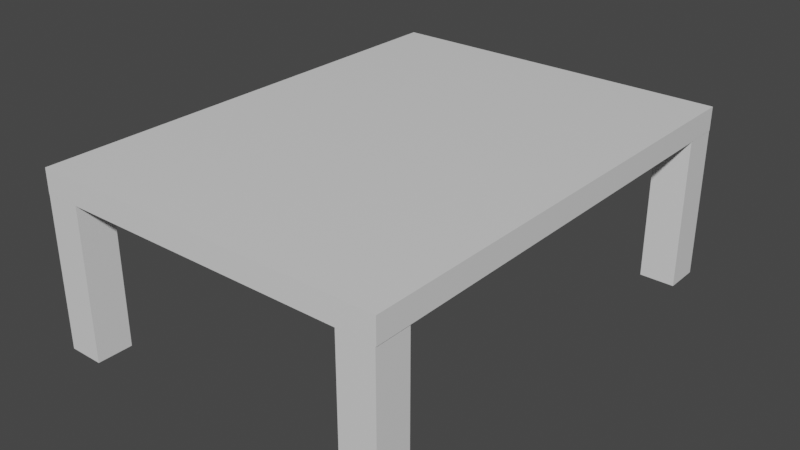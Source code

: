 # Source: woodTable.blend  (saved by Blender 2.92.15; exported with 4.5.12 LTS)
import bpy
from mathutils import Matrix  # noqa: F401  (used for matrix-valued properties, if any)

bpy.ops.wm.read_factory_settings(use_empty=True)
scene = bpy.context.scene
scene.name = 'Scene'

# ---- collections
col_collection = bpy.data.collections.new('Collection'); scene.collection.children.link(col_collection)

# ---- materials (node trees are filled in below, after node groups)
mat_material = bpy.data.materials.new('Material')
mat_material.alpha_threshold = 0.0
mat_material.use_transparent_shadow = False
mat_material.line_color = (0.0, 0.0, 0.0, 1.0)

# ---- material node trees
mat_material.use_nodes = True; mat_material.node_tree.nodes.clear()
_N = mat_material.node_tree.nodes; _L = mat_material.node_tree.links
n0 = _N.new('ShaderNodeOutputMaterial'); n0.name = 'Material Output'; n0.location = (300, 300)
n1 = _N.new('ShaderNodeBsdfPrincipled'); n1.name = 'Principled BSDF'; n1.location = (10, 300)
n1.distribution = 'GGX'
n1.subsurface_method = 'BURLEY'
n1.inputs[2].default_value = 0.4
n1.inputs[3].default_value = 1.45
n1.inputs[27].default_value = (0.0, 0.0, 0.0, 1.0)
n1.inputs[28].default_value = 1.0
_L.new(n1.outputs[0], n0.inputs[0])
n0.is_active_output = True

# ---- world
world_world = bpy.data.worlds.new('World'); scene.world = world_world
world_world.use_nodes = True; world_world.node_tree.nodes.clear()
_N = world_world.node_tree.nodes; _L = world_world.node_tree.links
n0 = _N.new('ShaderNodeOutputWorld'); n0.name = 'World Output'; n0.location = (300, 300)
n1 = _N.new('ShaderNodeBackground'); n1.name = 'Background'; n1.location = (10, 300)
n1.inputs[0].default_value = (0.05088, 0.05088, 0.05088, 1.0)
_L.new(n1.outputs[0], n0.inputs[0])
n0.is_active_output = True
world_world.color = (0.05088, 0.05088, 0.05088)
world_world.use_sun_shadow = False
world_world.sun_shadow_jitter_overblur = 0.0

# ---- meshes
me_cube_001 = bpy.data.meshes.new('Cube.001')
me_cube_001.from_pydata([(1.498, 1.998, 0.02249), (1.498, 1.998, -1.378), (1.498, 1.698, 0.02249), (1.498, 1.698, -1.378), (1.198, 1.998, 0.02249), (1.198, 1.998, -1.378), (1.198, 1.698, 0.02249), (1.198, 1.698, -1.378), (1.5, 2.0, 0.1), (1.5, 2.0, -0.1), (1.5, -2.0, 0.1), (1.5, -2.0, -0.1), (-1.5, 2.0, 0.1), (-1.5, 2.0, -0.1), (-1.5, -2.0, 0.1), (-1.5, -2.0, -0.1), (-1.199, 1.998, 0.02249), (-1.199, 1.998, -1.378), (-1.199, 1.698, 0.02249), (-1.199, 1.698, -1.378), (-1.499, 1.998, 0.02249), (-1.499, 1.998, -1.378), (-1.499, 1.698, 0.02249), (-1.499, 1.698, -1.378), (-1.199, -1.699, 0.02249), (-1.199, -1.699, -1.378), (-1.199, -1.999, 0.02249), (-1.199, -1.999, -1.378), (-1.499, -1.699, 0.02249), (-1.499, -1.699, -1.378), (-1.499, -1.999, 0.02249), (-1.499, -1.999, -1.378), (1.493, -1.699, 0.02249), (1.493, -1.699, -1.378), (1.493, -1.999, 0.02249), (1.493, -1.999, -1.378), (1.193, -1.699, 0.02249), (1.193, -1.699, -1.378), (1.193, -1.999, 0.02249), (1.193, -1.999, -1.378)], [], [(0, 4, 6, 2), (3, 2, 6, 7), (7, 6, 4, 5), (5, 1, 3, 7), (1, 0, 2, 3), (5, 4, 0, 1), (8, 12, 14, 10), (11, 10, 14, 15), (15, 14, 12, 13), (13, 9, 11, 15), (9, 8, 10, 11), (13, 12, 8, 9), (16, 20, 22, 18), (19, 18, 22, 23), (23, 22, 20, 21), (21, 17, 19, 23), (17, 16, 18, 19), (21, 20, 16, 17), (24, 28, 30, 26), (27, 26, 30, 31), (31, 30, 28, 29), (29, 25, 27, 31), (25, 24, 26, 27), (29, 28, 24, 25), (32, 36, 38, 34), (35, 34, 38, 39), (39, 38, 36, 37), (37, 33, 35, 39), (33, 32, 34, 35), (37, 36, 32, 33)])
_uv = me_cube_001.uv_layers.new(name='UVMap')
_uv.uv.foreach_set('vector', [0.625, 0.5, 0.875, 0.5, 0.875, 0.75, 0.625, 0.75, 0.375, 0.75, 0.625, 0.75, 0.625, 1.0, 0.375, 1.0, 0.375, 0.0, 0.625, 0.0, 0.625, 0.25, 0.375, 0.25, 0.125, 0.5, 0.375, 0.5, 0.375, 0.75, 0.125, 0.75, 0.375, 0.5, 0.625, 0.5, 0.625, 0.75, 0.375, 0.75, 0.375, 0.25, 0.625, 0.25, 0.625, 0.5, 0.375, 0.5, 0.625, 0.5, 0.875, 0.5, 0.875, 0.75, 0.625, 0.75, 0.375, 0.75, 0.625, 0.75, 0.625, 1.0, 0.375, 1.0, 0.375, 0.0, 0.625, 0.0, 0.625, 0.25, 0.375, 0.25, 0.125, 0.5, 0.375, 0.5, 0.375, 0.75, 0.125, 0.75, 0.375, 0.5, 0.625, 0.5, 0.625, 0.75, 0.375, 0.75, 0.375, 0.25, 0.625, 0.25, 0.625, 0.5, 0.375, 0.5, 0.625, 0.5, 0.875, 0.5, 0.875, 0.75, 0.625, 0.75, 0.375, 0.75, 0.625, 0.75, 0.625, 1.0, 0.375, 1.0, 0.375, 0.0, 0.625, 0.0, 0.625, 0.25, 0.375, 0.25, 0.125, 0.5, 0.375, 0.5, 0.375, 0.75, 0.125, 0.75, 0.375, 0.5, 0.625, 0.5, 0.625, 0.75, 0.375, 0.75, 0.375, 0.25, 0.625, 0.25, 0.625, 0.5, 0.375, 0.5, 0.625, 0.5, 0.875, 0.5, 0.875, 0.75, 0.625, 0.75, 0.375, 0.75, 0.625, 0.75, 0.625, 1.0, 0.375, 1.0, 0.375, 0.0, 0.625, 0.0, 0.625, 0.25, 0.375, 0.25, 0.125, 0.5, 0.375, 0.5, 0.375, 0.75, 0.125, 0.75, 0.375, 0.5, 0.625, 0.5, 0.625, 0.75, 0.375, 0.75, 0.375, 0.25, 0.625, 0.25, 0.625, 0.5, 0.375, 0.5, 0.625, 0.5, 0.875, 0.5, 0.875, 0.75, 0.625, 0.75, 0.375, 0.75, 0.625, 0.75, 0.625, 1.0, 0.375, 1.0, 0.375, 0.0, 0.625, 0.0, 0.625, 0.25, 0.375, 0.25, 0.125, 0.5, 0.375, 0.5, 0.375, 0.75, 0.125, 0.75, 0.375, 0.5, 0.625, 0.5, 0.625, 0.75, 0.375, 0.75, 0.375, 0.25, 0.625, 0.25, 0.625, 0.5, 0.375, 0.5])
me_cube_001.materials.append(mat_material)
me_cube_001.use_remesh_preserve_volume = False
me_cube_001.use_remesh_preserve_attributes = False
me_cube_001.use_mirror_vertex_groups = False
me_cube_001.update()

# ---- objects
ob_cube_001 = bpy.data.objects.new('Cube.001', me_cube_001)

# ---- transforms, parenting, visibility, modifiers, constraints
ob_cube_001.location = (-1.192e-07, -1.192e-07, 0.0)
ob_cube_001.lock_rotations_4d = False
ob_cube_001.empty_display_type = 'ARROWS'
ob_cube_001.lineart.crease_threshold = 0.0

# ---- collection membership
col_collection.objects.link(ob_cube_001)

# ---- scene / render settings (as saved in the file)
scene.frame_start = 1; scene.frame_end = 250; scene.frame_set(1)
scene.render.engine = 'BLENDER_EEVEE_NEXT'
scene.cycles.use_denoising = False
scene.cycles.samples = 128
scene.cycles.sampling_pattern = 'TABULATED_SOBOL'
scene.cycles.use_adaptive_sampling = False
scene.cycles.use_light_tree = False
scene.view_settings.view_transform = 'Filmic'
bpy.context.view_layer.update()

# ---- added for rendering (the .blend has no active camera and no usable light): camera, sun
cam_auto = bpy.data.cameras.new('AutoCamera')
cam_auto.lens = 50.0
cam_auto.sensor_width = 36.0
cam_auto.clip_end = 1000.0
ob_auto_camera = bpy.data.objects.new('AutoCamera', cam_auto)
scene.collection.objects.link(ob_auto_camera)
ob_auto_camera.location = (4.82387, -5.78865, 3.22035)
ob_auto_camera.rotation_euler = (1.09748, -7.21219e-08, 0.694738)
scene.camera = ob_auto_camera
light_auto_sun = bpy.data.lights.new('AutoSun', 'SUN')
light_auto_sun.energy = 3.0
light_auto_sun.angle = 0.0523599
ob_auto_sun = bpy.data.objects.new('AutoSun', light_auto_sun)
scene.collection.objects.link(ob_auto_sun)
ob_auto_sun.rotation_euler = (0.872665, 0.174533, 0.523599)
bpy.context.view_layer.update()
